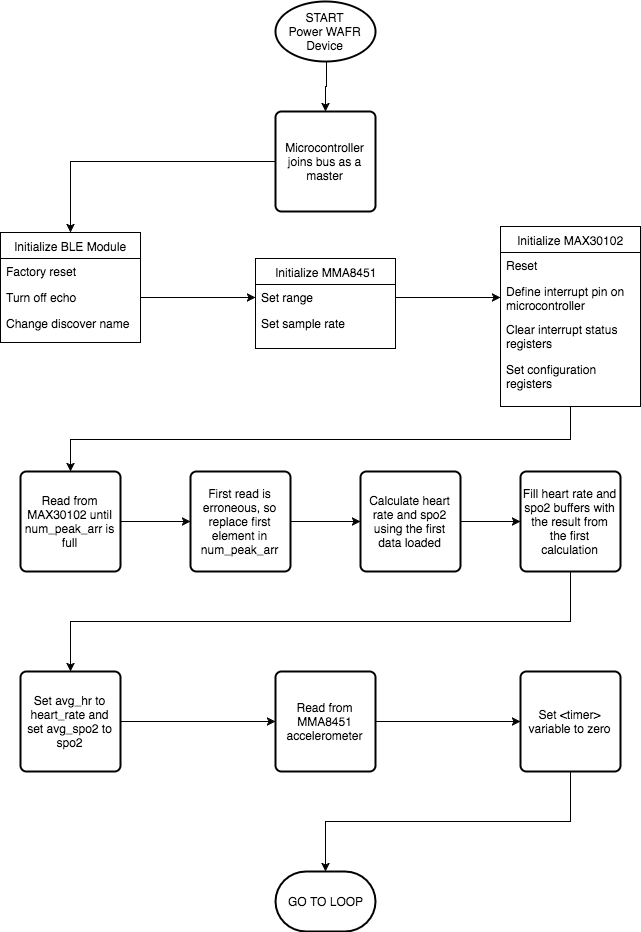

The diagram above was exported from draw.io. Its source (the exported page's mxGraphModel, read from the mxfile embedded in the PNG):
<mxGraphModel dx="950" dy="482" grid="1" gridSize="10" guides="1" tooltips="1" connect="1" arrows="1" fold="1" page="1" pageScale="1" pageWidth="850" pageHeight="1100" background="#ffffff" math="0" shadow="0">
  <root>
    <mxCell id="0" />
    <mxCell id="1" parent="0" />
    <mxCell id="4" style="edgeStyle=orthogonalEdgeStyle;rounded=0;html=1;exitX=0.5;exitY=1;exitPerimeter=0;entryX=0.5;entryY=0;entryPerimeter=0;jettySize=auto;orthogonalLoop=1;" edge="1" parent="1" target="3">
      <mxGeometry relative="1" as="geometry">
        <mxPoint x="426" y="70" as="sourcePoint" />
      </mxGeometry>
    </mxCell>
    <mxCell id="19" style="edgeStyle=orthogonalEdgeStyle;rounded=0;html=1;exitX=0;exitY=0.5;exitPerimeter=0;entryX=0.5;entryY=0;jettySize=auto;orthogonalLoop=1;" edge="1" parent="1" source="3" target="6">
      <mxGeometry relative="1" as="geometry" />
    </mxCell>
    <mxCell id="3" value="Microcontroller joins bus as a master" style="strokeWidth=2;html=1;shape=mxgraph.flowchart.process;whiteSpace=wrap;" vertex="1" parent="1">
      <mxGeometry x="375" y="120" width="100" height="100" as="geometry" />
    </mxCell>
    <mxCell id="6" value="Initialize BLE Module" style="swimlane;html=1;fontStyle=0;childLayout=stackLayout;horizontal=1;startSize=26;fillColor=none;horizontalStack=0;resizeParent=1;resizeLast=0;collapsible=1;marginBottom=0;swimlaneFillColor=#ffffff;" vertex="1" parent="1">
      <mxGeometry x="100" y="241" width="140" height="110" as="geometry">
        <mxRectangle x="100" y="241" width="120" height="26" as="alternateBounds" />
      </mxGeometry>
    </mxCell>
    <mxCell id="7" value="Factory reset" style="text;html=1;strokeColor=none;fillColor=none;align=left;verticalAlign=top;spacingLeft=4;spacingRight=4;whiteSpace=wrap;overflow=hidden;rotatable=0;points=[[0,0.5],[1,0.5]];portConstraint=eastwest;" vertex="1" parent="6">
      <mxGeometry y="26" width="140" height="26" as="geometry" />
    </mxCell>
    <mxCell id="8" value="Turn off echo" style="text;html=1;strokeColor=none;fillColor=none;align=left;verticalAlign=top;spacingLeft=4;spacingRight=4;whiteSpace=wrap;overflow=hidden;rotatable=0;points=[[0,0.5],[1,0.5]];portConstraint=eastwest;" vertex="1" parent="6">
      <mxGeometry y="52" width="140" height="26" as="geometry" />
    </mxCell>
    <mxCell id="9" value="Change discover name" style="text;html=1;strokeColor=none;fillColor=none;align=left;verticalAlign=top;spacingLeft=4;spacingRight=4;whiteSpace=wrap;overflow=hidden;rotatable=0;points=[[0,0.5],[1,0.5]];portConstraint=eastwest;" vertex="1" parent="6">
      <mxGeometry y="78" width="140" height="26" as="geometry" />
    </mxCell>
    <mxCell id="10" value="Initialize MMA8451" style="swimlane;html=1;fontStyle=0;childLayout=stackLayout;horizontal=1;startSize=26;fillColor=none;horizontalStack=0;resizeParent=1;resizeLast=0;collapsible=1;marginBottom=0;swimlaneFillColor=#ffffff;" vertex="1" parent="1">
      <mxGeometry x="355" y="267" width="140" height="90" as="geometry">
        <mxRectangle x="355" y="267" width="130" height="26" as="alternateBounds" />
      </mxGeometry>
    </mxCell>
    <mxCell id="11" value="Set range" style="text;html=1;strokeColor=none;fillColor=none;align=left;verticalAlign=top;spacingLeft=4;spacingRight=4;whiteSpace=wrap;overflow=hidden;rotatable=0;points=[[0,0.5],[1,0.5]];portConstraint=eastwest;" vertex="1" parent="10">
      <mxGeometry y="26" width="140" height="26" as="geometry" />
    </mxCell>
    <mxCell id="12" value="Set sample rate" style="text;html=1;strokeColor=none;fillColor=none;align=left;verticalAlign=top;spacingLeft=4;spacingRight=4;whiteSpace=wrap;overflow=hidden;rotatable=0;points=[[0,0.5],[1,0.5]];portConstraint=eastwest;" vertex="1" parent="10">
      <mxGeometry y="52" width="140" height="26" as="geometry" />
    </mxCell>
    <mxCell id="34" style="edgeStyle=orthogonalEdgeStyle;rounded=0;html=1;exitX=0.5;exitY=1;entryX=0.5;entryY=0;entryPerimeter=0;jettySize=auto;orthogonalLoop=1;" edge="1" parent="1" source="14" target="26">
      <mxGeometry relative="1" as="geometry" />
    </mxCell>
    <mxCell id="14" value="Initialize MAX30102" style="swimlane;html=1;fontStyle=0;childLayout=stackLayout;horizontal=1;startSize=26;fillColor=none;horizontalStack=0;resizeParent=1;resizeLast=0;collapsible=1;marginBottom=0;swimlaneFillColor=#ffffff;" vertex="1" parent="1">
      <mxGeometry x="600" y="235" width="140" height="180" as="geometry">
        <mxRectangle x="600" y="235" width="140" height="26" as="alternateBounds" />
      </mxGeometry>
    </mxCell>
    <mxCell id="15" value="Reset" style="text;html=1;strokeColor=none;fillColor=none;align=left;verticalAlign=top;spacingLeft=4;spacingRight=4;whiteSpace=wrap;overflow=hidden;rotatable=0;points=[[0,0.5],[1,0.5]];portConstraint=eastwest;" vertex="1" parent="14">
      <mxGeometry y="26" width="140" height="26" as="geometry" />
    </mxCell>
    <mxCell id="16" value="Define interrupt pin on microcontroller" style="text;html=1;strokeColor=none;fillColor=none;align=left;verticalAlign=top;spacingLeft=4;spacingRight=4;whiteSpace=wrap;overflow=hidden;rotatable=0;points=[[0,0.5],[1,0.5]];portConstraint=eastwest;" vertex="1" parent="14">
      <mxGeometry y="52" width="140" height="38" as="geometry" />
    </mxCell>
    <mxCell id="17" value="Clear interrupt status registers" style="text;html=1;strokeColor=none;fillColor=none;align=left;verticalAlign=top;spacingLeft=4;spacingRight=4;whiteSpace=wrap;overflow=hidden;rotatable=0;points=[[0,0.5],[1,0.5]];portConstraint=eastwest;" vertex="1" parent="14">
      <mxGeometry y="90" width="140" height="40" as="geometry" />
    </mxCell>
    <mxCell id="18" value="Set configuration registers" style="text;html=1;strokeColor=none;fillColor=none;align=left;verticalAlign=top;spacingLeft=4;spacingRight=4;whiteSpace=wrap;overflow=hidden;rotatable=0;points=[[0,0.5],[1,0.5]];portConstraint=eastwest;" vertex="1" parent="14">
      <mxGeometry y="130" width="140" height="40" as="geometry" />
    </mxCell>
    <mxCell id="24" style="edgeStyle=orthogonalEdgeStyle;rounded=0;html=1;exitX=1;exitY=0.5;entryX=0;entryY=0.5;jettySize=auto;orthogonalLoop=1;" edge="1" parent="1" source="8" target="11">
      <mxGeometry relative="1" as="geometry" />
    </mxCell>
    <mxCell id="25" style="edgeStyle=orthogonalEdgeStyle;rounded=0;html=1;exitX=1;exitY=0.5;entryX=0;entryY=0.5;jettySize=auto;orthogonalLoop=1;" edge="1" parent="1" source="11" target="16">
      <mxGeometry relative="1" as="geometry" />
    </mxCell>
    <mxCell id="35" style="edgeStyle=orthogonalEdgeStyle;rounded=0;html=1;exitX=1;exitY=0.5;exitPerimeter=0;entryX=0;entryY=0.5;entryPerimeter=0;jettySize=auto;orthogonalLoop=1;" edge="1" parent="1" source="26" target="27">
      <mxGeometry relative="1" as="geometry" />
    </mxCell>
    <mxCell id="26" value="Read from MAX30102 until num_peak_arr is full" style="strokeWidth=2;html=1;shape=mxgraph.flowchart.process;whiteSpace=wrap;" vertex="1" parent="1">
      <mxGeometry x="120" y="480" width="100" height="100" as="geometry" />
    </mxCell>
    <mxCell id="36" style="edgeStyle=orthogonalEdgeStyle;rounded=0;html=1;exitX=1;exitY=0.5;exitPerimeter=0;entryX=0;entryY=0.5;entryPerimeter=0;jettySize=auto;orthogonalLoop=1;" edge="1" parent="1" source="27" target="28">
      <mxGeometry relative="1" as="geometry" />
    </mxCell>
    <mxCell id="27" value="First read is erroneous, so replace first element in num_peak_arr" style="strokeWidth=2;html=1;shape=mxgraph.flowchart.process;whiteSpace=wrap;" vertex="1" parent="1">
      <mxGeometry x="290" y="480" width="100" height="100" as="geometry" />
    </mxCell>
    <mxCell id="37" style="edgeStyle=orthogonalEdgeStyle;rounded=0;html=1;exitX=1;exitY=0.5;exitPerimeter=0;entryX=0;entryY=0.5;entryPerimeter=0;jettySize=auto;orthogonalLoop=1;" edge="1" parent="1" source="28" target="29">
      <mxGeometry relative="1" as="geometry" />
    </mxCell>
    <mxCell id="28" value="Calculate heart rate and spo2 using the first data loaded" style="strokeWidth=2;html=1;shape=mxgraph.flowchart.process;whiteSpace=wrap;" vertex="1" parent="1">
      <mxGeometry x="460" y="480" width="100" height="100" as="geometry" />
    </mxCell>
    <mxCell id="38" style="edgeStyle=orthogonalEdgeStyle;rounded=0;html=1;exitX=0.5;exitY=1;exitPerimeter=0;entryX=0.5;entryY=0;entryPerimeter=0;jettySize=auto;orthogonalLoop=1;" edge="1" parent="1" source="29" target="30">
      <mxGeometry relative="1" as="geometry" />
    </mxCell>
    <mxCell id="29" value="Fill heart rate and spo2 buffers with the result from the first calculation" style="strokeWidth=2;html=1;shape=mxgraph.flowchart.process;whiteSpace=wrap;" vertex="1" parent="1">
      <mxGeometry x="620" y="480" width="100" height="100" as="geometry" />
    </mxCell>
    <mxCell id="39" style="edgeStyle=orthogonalEdgeStyle;rounded=0;html=1;exitX=1;exitY=0.5;exitPerimeter=0;entryX=0;entryY=0.5;entryPerimeter=0;jettySize=auto;orthogonalLoop=1;" edge="1" parent="1" source="30" target="31">
      <mxGeometry relative="1" as="geometry" />
    </mxCell>
    <mxCell id="30" value="Set avg_hr to heart_rate and set avg_spo2 to spo2" style="strokeWidth=2;html=1;shape=mxgraph.flowchart.process;whiteSpace=wrap;" vertex="1" parent="1">
      <mxGeometry x="120" y="680" width="100" height="100" as="geometry" />
    </mxCell>
    <mxCell id="40" style="edgeStyle=orthogonalEdgeStyle;rounded=0;html=1;exitX=1;exitY=0.5;exitPerimeter=0;entryX=0;entryY=0.5;entryPerimeter=0;jettySize=auto;orthogonalLoop=1;" edge="1" parent="1" source="31" target="32">
      <mxGeometry relative="1" as="geometry" />
    </mxCell>
    <mxCell id="31" value="Read from MMA8451 accelerometer" style="strokeWidth=2;html=1;shape=mxgraph.flowchart.process;whiteSpace=wrap;" vertex="1" parent="1">
      <mxGeometry x="375" y="680" width="100" height="100" as="geometry" />
    </mxCell>
    <mxCell id="41" style="edgeStyle=orthogonalEdgeStyle;rounded=0;html=1;exitX=0.5;exitY=1;exitPerimeter=0;entryX=0.5;entryY=0;entryPerimeter=0;jettySize=auto;orthogonalLoop=1;" edge="1" parent="1" source="32" target="33">
      <mxGeometry relative="1" as="geometry" />
    </mxCell>
    <mxCell id="32" value="Set &amp;lt;timer&amp;gt; variable to zero" style="strokeWidth=2;html=1;shape=mxgraph.flowchart.process;whiteSpace=wrap;" vertex="1" parent="1">
      <mxGeometry x="620" y="680" width="100" height="100" as="geometry" />
    </mxCell>
    <mxCell id="33" value="GO TO LOOP" style="strokeWidth=2;html=1;shape=mxgraph.flowchart.terminator;whiteSpace=wrap;" vertex="1" parent="1">
      <mxGeometry x="375" y="880" width="100" height="60" as="geometry" />
    </mxCell>
    <mxCell id="42" value="START&lt;div&gt;Power WAFR Device&lt;/div&gt;" style="strokeWidth=2;html=1;shape=mxgraph.flowchart.start_1;whiteSpace=wrap;" vertex="1" parent="1">
      <mxGeometry x="375" y="10" width="100" height="60" as="geometry" />
    </mxCell>
  </root>
</mxGraphModel>